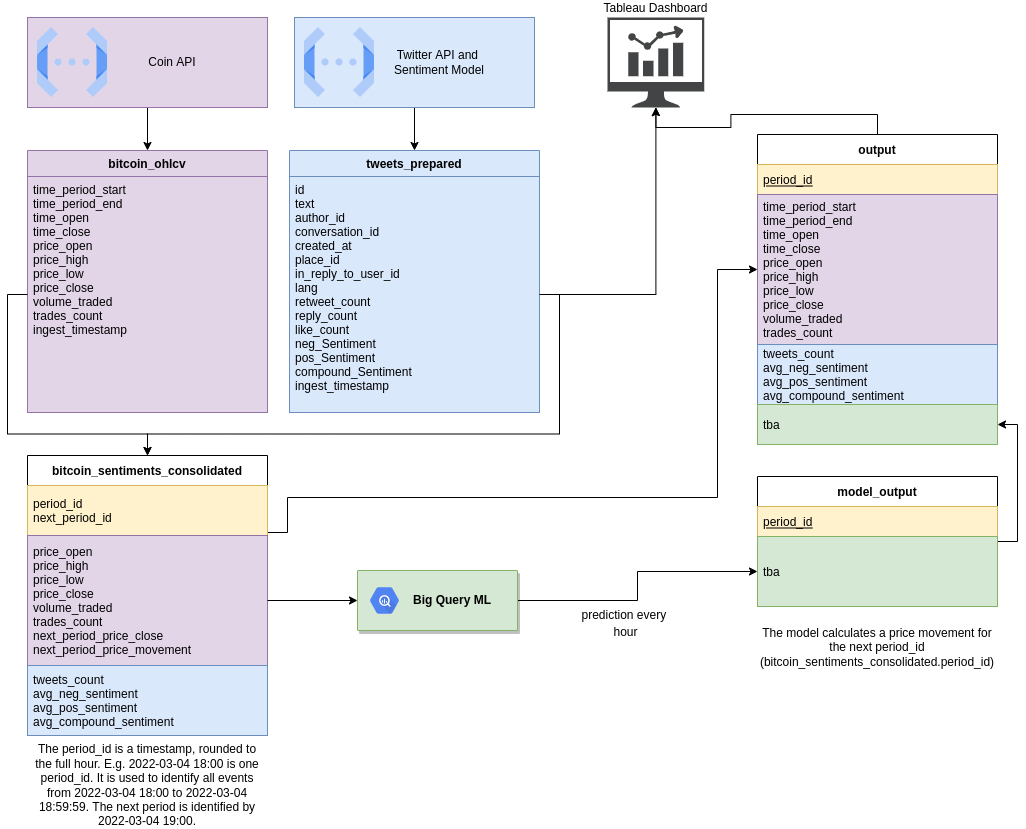

The diagram above was exported from draw.io. Its source (the exported page's mxGraphModel, read from the mxfile embedded in the PNG):
<mxGraphModel dx="2062" dy="1238" grid="1" gridSize="10" guides="1" tooltips="1" connect="1" arrows="1" fold="1" page="1" pageScale="1" pageWidth="1100" pageHeight="850" math="0" shadow="0">
  <root>
    <mxCell id="yNFX2-Qcp8gvlvvkgCBR-0" />
    <mxCell id="yNFX2-Qcp8gvlvvkgCBR-1" parent="yNFX2-Qcp8gvlvvkgCBR-0" />
    <mxCell id="yNFX2-Qcp8gvlvvkgCBR-11" value=" bitcoin_ohlcv " style="swimlane;fontStyle=1;childLayout=stackLayout;horizontal=1;startSize=26;fillColor=#e1d5e7;horizontalStack=0;resizeParent=1;resizeParentMax=0;resizeLast=0;collapsible=1;marginBottom=0;strokeColor=#9673a6;" parent="yNFX2-Qcp8gvlvvkgCBR-1" vertex="1">
      <mxGeometry x="70" y="163" width="240" height="262" as="geometry" />
    </mxCell>
    <mxCell id="yNFX2-Qcp8gvlvvkgCBR-12" value="time_period_start&#10;time_period_end&#10;time_open&#10;time_close&#10;price_open&#10;price_high&#10;price_low&#10;price_close&#10;volume_traded&#10;trades_count&#10;ingest_timestamp" style="text;strokeColor=#9673a6;fillColor=#e1d5e7;align=left;verticalAlign=top;spacingLeft=4;spacingRight=4;overflow=hidden;rotatable=0;points=[[0,0.5],[1,0.5]];portConstraint=eastwest;" parent="yNFX2-Qcp8gvlvvkgCBR-11" vertex="1">
      <mxGeometry y="26" width="240" height="236" as="geometry" />
    </mxCell>
    <mxCell id="ZlkyVHipyJIsjgqWrfxS-23" value="&lt;font style=&quot;font-size: 12px&quot;&gt;prediction every &lt;br&gt;hour&lt;/font&gt;" style="edgeStyle=orthogonalEdgeStyle;rounded=0;orthogonalLoop=1;jettySize=auto;html=1;exitX=1;exitY=0.5;exitDx=0;exitDy=0;fontSize=14;entryX=0;entryY=0.5;entryDx=0;entryDy=0;" parent="yNFX2-Qcp8gvlvvkgCBR-1" source="X9mQG1Fi0NwQ4EocaGYJ-0" target="X9mQG1Fi0NwQ4EocaGYJ-3" edge="1">
      <mxGeometry x="-0.1971" y="-22" relative="1" as="geometry">
        <mxPoint x="505.75" y="543" as="sourcePoint" />
        <mxPoint x="620" y="622" as="targetPoint" />
        <mxPoint as="offset" />
      </mxGeometry>
    </mxCell>
    <mxCell id="ZlkyVHipyJIsjgqWrfxS-18" value="" style="edgeStyle=orthogonalEdgeStyle;rounded=0;orthogonalLoop=1;jettySize=auto;html=1;exitX=1;exitY=0.5;exitDx=0;exitDy=0;entryX=0.5;entryY=0;entryDx=0;entryDy=0;" parent="yNFX2-Qcp8gvlvvkgCBR-1" source="UMSwwSd01p_rTCvBq_6I-11" target="ZlkyVHipyJIsjgqWrfxS-37" edge="1">
      <mxGeometry relative="1" as="geometry">
        <mxPoint x="190" y="510" as="targetPoint" />
      </mxGeometry>
    </mxCell>
    <mxCell id="UMSwwSd01p_rTCvBq_6I-10" value=" tweets_prepared " style="swimlane;fontStyle=1;childLayout=stackLayout;horizontal=1;startSize=26;fillColor=#dae8fc;horizontalStack=0;resizeParent=1;resizeParentMax=0;resizeLast=0;collapsible=1;marginBottom=0;strokeColor=#6c8ebf;" parent="yNFX2-Qcp8gvlvvkgCBR-1" vertex="1">
      <mxGeometry x="332" y="163" width="250" height="262" as="geometry" />
    </mxCell>
    <mxCell id="UMSwwSd01p_rTCvBq_6I-11" value="id&#10;text&#10;author_id&#10;conversation_id&#10;created_at&#10;place_id&#10;in_reply_to_user_id&#10;lang&#10;retweet_count&#10;reply_count&#10;like_count&#10;neg_Sentiment&#10;pos_Sentiment&#10;compound_Sentiment&#10;ingest_timestamp" style="text;strokeColor=#6c8ebf;fillColor=#dae8fc;align=left;verticalAlign=top;spacingLeft=4;spacingRight=4;overflow=hidden;rotatable=0;points=[[0,0.5],[1,0.5]];portConstraint=eastwest;" parent="UMSwwSd01p_rTCvBq_6I-10" vertex="1">
      <mxGeometry y="26" width="250" height="236" as="geometry" />
    </mxCell>
    <mxCell id="ZlkyVHipyJIsjgqWrfxS-4" style="edgeStyle=orthogonalEdgeStyle;rounded=0;orthogonalLoop=1;jettySize=auto;html=1;exitX=0.5;exitY=1;exitDx=0;exitDy=0;entryX=0.5;entryY=0;entryDx=0;entryDy=0;" parent="yNFX2-Qcp8gvlvvkgCBR-1" source="ZlkyVHipyJIsjgqWrfxS-0" target="yNFX2-Qcp8gvlvvkgCBR-11" edge="1">
      <mxGeometry relative="1" as="geometry" />
    </mxCell>
    <mxCell id="ZlkyVHipyJIsjgqWrfxS-0" value="Coin API" style="rounded=0;whiteSpace=wrap;html=1;fillColor=#e1d5e7;strokeColor=#9673a6;spacingLeft=50;" parent="yNFX2-Qcp8gvlvvkgCBR-1" vertex="1">
      <mxGeometry x="70" y="30" width="240" height="90" as="geometry" />
    </mxCell>
    <mxCell id="ZlkyVHipyJIsjgqWrfxS-5" style="edgeStyle=orthogonalEdgeStyle;rounded=0;orthogonalLoop=1;jettySize=auto;html=1;exitX=0.5;exitY=1;exitDx=0;exitDy=0;" parent="yNFX2-Qcp8gvlvvkgCBR-1" source="ZlkyVHipyJIsjgqWrfxS-1" target="UMSwwSd01p_rTCvBq_6I-10" edge="1">
      <mxGeometry relative="1" as="geometry" />
    </mxCell>
    <mxCell id="ZlkyVHipyJIsjgqWrfxS-1" value="Twitter API and&amp;nbsp;&lt;br&gt;Sentiment Model" style="rounded=0;whiteSpace=wrap;html=1;fillColor=#dae8fc;strokeColor=#6c8ebf;spacingLeft=50;" parent="yNFX2-Qcp8gvlvvkgCBR-1" vertex="1">
      <mxGeometry x="337" y="30" width="240" height="90" as="geometry" />
    </mxCell>
    <mxCell id="ZlkyVHipyJIsjgqWrfxS-2" value="" style="editableCssRules=.*;shape=image;verticalLabelPosition=middle;labelBackgroundColor=#ffffff;verticalAlign=middle;aspect=fixed;imageAspect=0;image=data:image/svg+xml,(base64 omitted: 1068 chars);align=left;labelPosition=right;" parent="yNFX2-Qcp8gvlvvkgCBR-1" vertex="1">
      <mxGeometry x="347" y="40" width="70" height="70" as="geometry" />
    </mxCell>
    <mxCell id="ZlkyVHipyJIsjgqWrfxS-3" value="" style="editableCssRules=.*;shape=image;verticalLabelPosition=middle;labelBackgroundColor=#ffffff;verticalAlign=middle;aspect=fixed;imageAspect=0;image=data:image/svg+xml,(base64 omitted: 1068 chars);align=left;labelPosition=right;" parent="yNFX2-Qcp8gvlvvkgCBR-1" vertex="1">
      <mxGeometry x="80.02999999999997" y="40" width="70" height="70" as="geometry" />
    </mxCell>
    <mxCell id="ZlkyVHipyJIsjgqWrfxS-19" style="edgeStyle=orthogonalEdgeStyle;rounded=0;orthogonalLoop=1;jettySize=auto;html=1;exitX=0;exitY=0.5;exitDx=0;exitDy=0;entryX=0.5;entryY=0;entryDx=0;entryDy=0;" parent="yNFX2-Qcp8gvlvvkgCBR-1" source="yNFX2-Qcp8gvlvvkgCBR-12" target="ZlkyVHipyJIsjgqWrfxS-37" edge="1">
      <mxGeometry relative="1" as="geometry">
        <mxPoint x="190" y="510" as="targetPoint" />
      </mxGeometry>
    </mxCell>
    <mxCell id="MNNf0eJgGduozn__KpEe-7" style="edgeStyle=orthogonalEdgeStyle;rounded=0;orthogonalLoop=1;jettySize=auto;html=1;exitX=0.996;exitY=0.047;exitDx=0;exitDy=0;entryX=0;entryY=0.5;entryDx=0;entryDy=0;fontSize=12;fontColor=#000000;exitPerimeter=0;" parent="yNFX2-Qcp8gvlvvkgCBR-1" source="ZlkyVHipyJIsjgqWrfxS-38" target="MNNf0eJgGduozn__KpEe-1" edge="1">
      <mxGeometry relative="1" as="geometry">
        <Array as="points">
          <mxPoint x="330" y="545" />
          <mxPoint x="330" y="510" />
          <mxPoint x="760" y="510" />
          <mxPoint x="760" y="282" />
        </Array>
      </mxGeometry>
    </mxCell>
    <mxCell id="ZlkyVHipyJIsjgqWrfxS-37" value="bitcoin_sentiments_consolidated" style="swimlane;fontStyle=1;childLayout=stackLayout;horizontal=1;startSize=30;horizontalStack=0;resizeParent=1;resizeParentMax=0;resizeLast=0;collapsible=1;marginBottom=0;labelBackgroundColor=none;fontSize=12;fontColor=default;" parent="yNFX2-Qcp8gvlvvkgCBR-1" vertex="1">
      <mxGeometry x="70" y="468" width="240" height="280" as="geometry" />
    </mxCell>
    <mxCell id="X9mQG1Fi0NwQ4EocaGYJ-6" value="period_id&#10;next_period_id" style="text;strokeColor=#d6b656;fillColor=#fff2cc;align=left;verticalAlign=middle;spacingLeft=4;spacingRight=4;overflow=hidden;points=[[0,0.5],[1,0.5]];portConstraint=eastwest;rotatable=0;labelBackgroundColor=none;fontSize=12;fontStyle=0" parent="ZlkyVHipyJIsjgqWrfxS-37" vertex="1">
      <mxGeometry y="30" width="240" height="50" as="geometry" />
    </mxCell>
    <mxCell id="ZlkyVHipyJIsjgqWrfxS-38" value="price_open&#10;price_high&#10;price_low&#10;price_close&#10;volume_traded&#10;trades_count&#10;next_period_price_close&#10;next_period_price_movement" style="text;strokeColor=#9673a6;fillColor=#e1d5e7;align=left;verticalAlign=middle;spacingLeft=4;spacingRight=4;overflow=hidden;points=[[0,0.5],[1,0.5]];portConstraint=eastwest;rotatable=0;labelBackgroundColor=none;fontSize=12;" parent="ZlkyVHipyJIsjgqWrfxS-37" vertex="1">
      <mxGeometry y="80" width="240" height="130" as="geometry" />
    </mxCell>
    <mxCell id="ZlkyVHipyJIsjgqWrfxS-39" value="tweets_count&#10;avg_neg_sentiment&#10;avg_pos_sentiment&#10;avg_compound_sentiment" style="text;strokeColor=#6c8ebf;fillColor=#dae8fc;align=left;verticalAlign=middle;spacingLeft=4;spacingRight=4;overflow=hidden;points=[[0,0.5],[1,0.5]];portConstraint=eastwest;rotatable=0;labelBackgroundColor=none;fontSize=12;" parent="ZlkyVHipyJIsjgqWrfxS-37" vertex="1">
      <mxGeometry y="210" width="240" height="70" as="geometry" />
    </mxCell>
    <mxCell id="X9mQG1Fi0NwQ4EocaGYJ-0" value="" style="strokeColor=#82b366;shadow=1;strokeWidth=1;rounded=1;absoluteArcSize=1;arcSize=2;labelBackgroundColor=none;fontSize=12;fillColor=#d5e8d4;" parent="yNFX2-Qcp8gvlvvkgCBR-1" vertex="1">
      <mxGeometry x="400" y="583" width="160" height="60" as="geometry" />
    </mxCell>
    <mxCell id="X9mQG1Fi0NwQ4EocaGYJ-1" value="&lt;font color=&quot;#000000&quot;&gt;&lt;b&gt;Big Query ML&lt;/b&gt;&lt;/font&gt;" style="sketch=0;dashed=0;connectable=0;html=1;fillColor=#5184F3;strokeColor=none;shape=mxgraph.gcp2.hexIcon;prIcon=bigquery;part=1;labelPosition=right;verticalLabelPosition=middle;align=left;verticalAlign=middle;spacingLeft=5;fontColor=#999999;fontSize=12;labelBackgroundColor=none;" parent="X9mQG1Fi0NwQ4EocaGYJ-0" vertex="1">
      <mxGeometry y="0.5" width="44" height="39" relative="1" as="geometry">
        <mxPoint x="5" y="-19.5" as="offset" />
      </mxGeometry>
    </mxCell>
    <mxCell id="MNNf0eJgGduozn__KpEe-9" style="edgeStyle=orthogonalEdgeStyle;rounded=0;orthogonalLoop=1;jettySize=auto;html=1;exitX=1;exitY=0.5;exitDx=0;exitDy=0;entryX=1;entryY=0.5;entryDx=0;entryDy=0;fontSize=12;fontColor=#000000;" parent="yNFX2-Qcp8gvlvvkgCBR-1" source="X9mQG1Fi0NwQ4EocaGYJ-2" target="MNNf0eJgGduozn__KpEe-4" edge="1">
      <mxGeometry relative="1" as="geometry" />
    </mxCell>
    <mxCell id="X9mQG1Fi0NwQ4EocaGYJ-2" value="model_output" style="swimlane;fontStyle=1;childLayout=stackLayout;horizontal=1;startSize=30;horizontalStack=0;resizeParent=1;resizeParentMax=0;resizeLast=0;collapsible=1;marginBottom=0;labelBackgroundColor=none;fontSize=12;fontColor=default;" parent="yNFX2-Qcp8gvlvvkgCBR-1" vertex="1">
      <mxGeometry x="800" y="489" width="240" height="130" as="geometry" />
    </mxCell>
    <mxCell id="MNNf0eJgGduozn__KpEe-3" value="period_id" style="text;strokeColor=#d6b656;fillColor=#fff2cc;align=left;verticalAlign=middle;spacingLeft=4;spacingRight=4;overflow=hidden;points=[[0,0.5],[1,0.5]];portConstraint=eastwest;rotatable=0;labelBackgroundColor=none;fontSize=12;fontStyle=4" parent="X9mQG1Fi0NwQ4EocaGYJ-2" vertex="1">
      <mxGeometry y="30" width="240" height="30" as="geometry" />
    </mxCell>
    <mxCell id="X9mQG1Fi0NwQ4EocaGYJ-3" value="tba" style="text;strokeColor=#82b366;fillColor=#d5e8d4;align=left;verticalAlign=middle;spacingLeft=4;spacingRight=4;overflow=hidden;points=[[0,0.5],[1,0.5]];portConstraint=eastwest;rotatable=0;labelBackgroundColor=none;fontSize=12;" parent="X9mQG1Fi0NwQ4EocaGYJ-2" vertex="1">
      <mxGeometry y="60" width="240" height="70" as="geometry" />
    </mxCell>
    <mxCell id="MNNf0eJgGduozn__KpEe-17" style="edgeStyle=orthogonalEdgeStyle;rounded=0;orthogonalLoop=1;jettySize=auto;html=1;exitX=0.5;exitY=0;exitDx=0;exitDy=0;fontSize=12;fontColor=#000000;" parent="yNFX2-Qcp8gvlvvkgCBR-1" source="X9mQG1Fi0NwQ4EocaGYJ-5" target="MNNf0eJgGduozn__KpEe-10" edge="1">
      <mxGeometry relative="1" as="geometry" />
    </mxCell>
    <mxCell id="X9mQG1Fi0NwQ4EocaGYJ-5" value="output" style="swimlane;fontStyle=1;childLayout=stackLayout;horizontal=1;startSize=30;horizontalStack=0;resizeParent=1;resizeParentMax=0;resizeLast=0;collapsible=1;marginBottom=0;labelBackgroundColor=none;fontSize=12;fontColor=#000000;strokeColor=default;" parent="yNFX2-Qcp8gvlvvkgCBR-1" vertex="1">
      <mxGeometry x="800" y="147" width="240" height="310" as="geometry" />
    </mxCell>
    <mxCell id="MNNf0eJgGduozn__KpEe-0" value="period_id" style="text;strokeColor=#d6b656;fillColor=#fff2cc;align=left;verticalAlign=middle;spacingLeft=4;spacingRight=4;overflow=hidden;points=[[0,0.5],[1,0.5]];portConstraint=eastwest;rotatable=0;labelBackgroundColor=none;fontSize=12;fontStyle=4" parent="X9mQG1Fi0NwQ4EocaGYJ-5" vertex="1">
      <mxGeometry y="30" width="240" height="30" as="geometry" />
    </mxCell>
    <mxCell id="MNNf0eJgGduozn__KpEe-1" value="time_period_start&#10;time_period_end&#10;time_open&#10;time_close&#10;price_open&#10;price_high&#10;price_low&#10;price_close&#10;volume_traded&#10;trades_count" style="text;strokeColor=#9673a6;fillColor=#e1d5e7;align=left;verticalAlign=middle;spacingLeft=4;spacingRight=4;overflow=hidden;points=[[0,0.5],[1,0.5]];portConstraint=eastwest;rotatable=0;labelBackgroundColor=none;fontSize=12;" parent="X9mQG1Fi0NwQ4EocaGYJ-5" vertex="1">
      <mxGeometry y="60" width="240" height="150" as="geometry" />
    </mxCell>
    <mxCell id="MNNf0eJgGduozn__KpEe-2" value="tweets_count&#10;avg_neg_sentiment&#10;avg_pos_sentiment&#10;avg_compound_sentiment" style="text;strokeColor=#6c8ebf;fillColor=#dae8fc;align=left;verticalAlign=middle;spacingLeft=4;spacingRight=4;overflow=hidden;points=[[0,0.5],[1,0.5]];portConstraint=eastwest;rotatable=0;labelBackgroundColor=none;fontSize=12;" parent="X9mQG1Fi0NwQ4EocaGYJ-5" vertex="1">
      <mxGeometry y="210" width="240" height="60" as="geometry" />
    </mxCell>
    <mxCell id="MNNf0eJgGduozn__KpEe-4" value="tba" style="text;strokeColor=#82b366;fillColor=#d5e8d4;align=left;verticalAlign=middle;spacingLeft=4;spacingRight=4;overflow=hidden;points=[[0,0.5],[1,0.5]];portConstraint=eastwest;rotatable=0;labelBackgroundColor=none;fontSize=12;" parent="X9mQG1Fi0NwQ4EocaGYJ-5" vertex="1">
      <mxGeometry y="270" width="240" height="40" as="geometry" />
    </mxCell>
    <mxCell id="MNNf0eJgGduozn__KpEe-5" value="The period_id is a timestamp, rounded to the full hour. E.g. 2022-03-04 18:00 is one period_id. It is used to identify all events from 2022-03-04 18:00 to 2022-03-04 18:59:59. The next period is identified by 2022-03-04 19:00." style="text;html=1;strokeColor=none;fillColor=none;align=center;verticalAlign=middle;whiteSpace=wrap;rounded=0;labelBackgroundColor=none;fontSize=12;fontColor=#000000;" parent="yNFX2-Qcp8gvlvvkgCBR-1" vertex="1">
      <mxGeometry x="70" y="758" width="240" height="80" as="geometry" />
    </mxCell>
    <mxCell id="MNNf0eJgGduozn__KpEe-6" value="The model calculates a price movement for the next period_id (bitcoin_sentiments_consolidated.period_id)" style="text;html=1;strokeColor=none;fillColor=none;align=center;verticalAlign=middle;whiteSpace=wrap;rounded=0;labelBackgroundColor=none;fontSize=12;fontColor=#000000;" parent="yNFX2-Qcp8gvlvvkgCBR-1" vertex="1">
      <mxGeometry x="800" y="620" width="240" height="80" as="geometry" />
    </mxCell>
    <mxCell id="MNNf0eJgGduozn__KpEe-10" value="Tableau Dashboard" style="sketch=0;pointerEvents=1;shadow=0;dashed=0;html=1;strokeColor=none;fillColor=#434445;aspect=fixed;labelPosition=center;verticalLabelPosition=top;verticalAlign=bottom;align=center;outlineConnect=0;shape=mxgraph.vvd.nsx_dashboard;labelBackgroundColor=none;fontSize=12;fontColor=#000000;" parent="yNFX2-Qcp8gvlvvkgCBR-1" vertex="1">
      <mxGeometry x="650" y="30" width="96.77" height="90" as="geometry" />
    </mxCell>
    <mxCell id="MNNf0eJgGduozn__KpEe-16" style="edgeStyle=orthogonalEdgeStyle;rounded=0;orthogonalLoop=1;jettySize=auto;html=1;exitX=1;exitY=0.5;exitDx=0;exitDy=0;fontSize=12;fontColor=#000000;" parent="yNFX2-Qcp8gvlvvkgCBR-1" source="UMSwwSd01p_rTCvBq_6I-11" target="MNNf0eJgGduozn__KpEe-10" edge="1">
      <mxGeometry relative="1" as="geometry" />
    </mxCell>
    <mxCell id="MNNf0eJgGduozn__KpEe-25" style="edgeStyle=orthogonalEdgeStyle;rounded=0;orthogonalLoop=1;jettySize=auto;html=1;exitX=1;exitY=0.5;exitDx=0;exitDy=0;entryX=0;entryY=0.5;entryDx=0;entryDy=0;fontSize=12;fontColor=#000000;" parent="yNFX2-Qcp8gvlvvkgCBR-1" source="ZlkyVHipyJIsjgqWrfxS-38" target="X9mQG1Fi0NwQ4EocaGYJ-0" edge="1">
      <mxGeometry relative="1" as="geometry">
        <mxPoint x="650" y="688" as="sourcePoint" />
      </mxGeometry>
    </mxCell>
  </root>
</mxGraphModel>